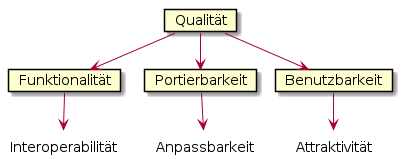

The diagram above was rendered by PlantUML. Its source (embedded in the PNG):
@startuml
!pragma graphviz_dot smetana
left to right direction

card Qualität as q
card Funktionalität as f
card Portierbarkeit as p
card Benutzbarkeit as b
label Interoperabilität as I
label Attraktivität as A
label Anpassbarkeit as AN

q --> f
q --> p
q --> b
f --> I
b --> A
p --> AN
@enduml